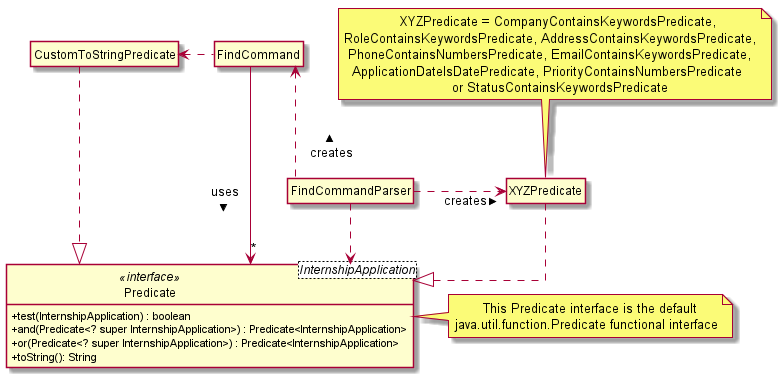

The diagram above was rendered by PlantUML. Its source (embedded in the PNG):
@startuml

hide circle
hide empty members
skinparam classAttributeIconSize 0
skinparam linetype ortho

Class FindCommandParser {

}

Class FindCommand {

}

Class Predicate <InternshipApplication> <<interface>> {
    + test(InternshipApplication) : boolean
    + and(Predicate<? super InternshipApplication>) : Predicate<InternshipApplication>
    + or(Predicate<? super InternshipApplication>) : Predicate<InternshipApplication>
    + toString(): String
}

Class CustomToStringPredicate {

}

Class XYZPredicate {

}

note as N1
         This Predicate interface is the default
  java.util.function.Predicate functional interface
end note

note as N2
                  XYZPredicate = CompanyContainsKeywordsPredicate,
    RoleContainsKeywordsPredicate, AddressContainsKeywordsPredicate,
     PhoneContainsNumbersPredicate, EmailContainsKeywordsPredicate,
      ApplicationDateIsDatePredicate, PriorityContainsNumbersPredicate
                               or StatusContainsKeywordsPredicate
end note

N1 .left. Predicate
N2 .. XYZPredicate
FindCommandParser .right.> XYZPredicate : creates >
FindCommandParser ..> Predicate
FindCommandParser .left.> FindCommand : creates >
FindCommand ---> "*" Predicate : uses >
FindCommand .left.> CustomToStringPredicate
XYZPredicate ..|> Predicate
CustomToStringPredicate ..|> Predicate

CustomToStringPredicate -[hidden]right-> Predicate

@enduml